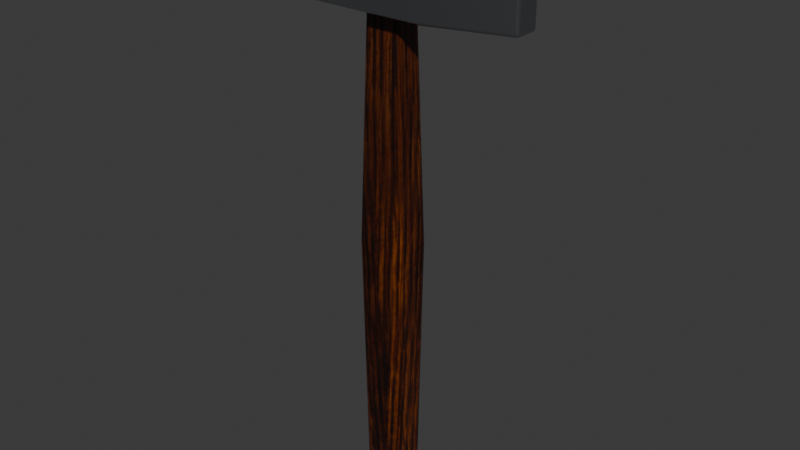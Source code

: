 # Source: mlotek-11-detal-powierzchni.blend  (saved by Blender 5.2.45; exported with 4.5.12 LTS)
import bpy
from mathutils import Matrix  # noqa: F401  (used for matrix-valued properties, if any)

bpy.ops.wm.read_factory_settings(use_empty=True)
scene = bpy.context.scene
scene.name = 'Scene'

# ---- collections
col_mlotek = bpy.data.collections.new('Mlotek'); scene.collection.children.link(col_mlotek)

# ---- images (referenced by path relative to the original .blend; pixels are not part of the script)
import os
ASSET_DIR = os.environ.get("B2B_ASSET_DIR", "")  # directory of the original .blend (textures are referenced by path, not embedded)
HERE = os.path.dirname(os.path.abspath(__file__))  # packed textures are extracted next to this script under _unpacked/

def load_image(name, relpath, width, height, colorspace="sRGB"):
    """Load a texture the original file referenced (path relative to the .blend, or extracted next to this script)."""
    p = next((c for c in (os.path.join(HERE, relpath), os.path.join(ASSET_DIR, relpath)) if relpath and os.path.exists(c)), "")
    if p:
        img = bpy.data.images.load(p, check_existing=True)
        img.name = name
    else:  # same state as the original file: an image datablock whose file is absent (Cycles renders it pink)
        img = bpy.data.images.new(name, width, height)
        img.source = "FILE"
        img.filepath = "//" + (relpath or name)
    img.colorspace_settings.name = colorspace
    return img
img_trzonek_basecolor = load_image('Trzonek_BaseColor', '_unpacked/Trzonek_BaseColor_gotowe.874dfb2e.png', 2048, 2048, 'sRGB')
img_trzonek_roughness = load_image('Trzonek_Roughness', '_unpacked/Trzonek_Roughness_chwyt.a8f33183.png', 2048, 2048, 'Non-Color')

# ---- materials (node trees are filled in below, after node groups)
mat_drewno_trzonka = bpy.data.materials.new('Drewno_trzonka')
mat_drewno_trzonka.diffuse_color = (0.3813, 0.159, 0.04971, 1.0)
mat_stal_glowicy = bpy.data.materials.new('Stal_glowicy')
mat_stal_glowicy.diffuse_color = (0.4793, 0.5089, 0.5395, 1.0)

# ---- material node trees
mat_drewno_trzonka.use_nodes = True; mat_drewno_trzonka.node_tree.nodes.clear()
_N = mat_drewno_trzonka.node_tree.nodes; _L = mat_drewno_trzonka.node_tree.links
n0 = _N.new('ShaderNodeBsdfPrincipled'); n0.name = 'Principled BSDF'; n0.location = (650, 250)
n0.inputs[10].default_value = 0.005
n1 = _N.new('ShaderNodeOutputMaterial'); n1.name = 'Material Output'; n1.location = (1000, 250)
n2 = _N.new('ShaderNodeTexImage'); n2.name = 'Image Texture'; n2.location = (300, 700)
n2.label = 'Trzonek_BaseColor'
n2.image = img_trzonek_basecolor
n3 = _N.new('ShaderNodeTexImage'); n3.name = 'Image Texture.001'; n3.location = (300, 350)
n3.label = 'Trzonek_Roughness'
n3.image = img_trzonek_roughness
n4 = _N.new('ShaderNodeTexCoord'); n4.name = 'Wspolrzedne_drewna'; n4.location = (-600, -50)
n4.width = 190
n5 = _N.new('ShaderNodeMapping'); n5.name = 'Kierunek_wlokien'; n5.location = (-360, -50)
n5.width = 230
n5.inputs[3].default_value = (1.0, 1.0, 0.03)
n6 = _N.new('ShaderNodeTexNoise'); n6.name = 'Mikrowlokna'; n6.location = (-60, -50)
n6.width = 230
n6.inputs[2].default_value = 2500.0
n7 = _N.new('ShaderNodeBump'); n7.name = 'Drobne_nierownosci'; n7.location = (250, -50)
n7.width = 230
n7.inputs[0].default_value = 0.25
n7.inputs[1].default_value = 8e-05
_L.new(n0.outputs[0], n1.inputs[0])
_L.new(n2.outputs[0], n0.inputs[0])
_L.new(n3.outputs[0], n0.inputs[2])
_L.new(n4.outputs[3], n5.inputs[0])
_L.new(n5.outputs[0], n6.inputs[0])
_L.new(n6.outputs[0], n7.inputs[3])
_L.new(n7.outputs[0], n0.inputs[5])
n1.is_active_output = True
mat_stal_glowicy.use_nodes = True; mat_stal_glowicy.node_tree.nodes.clear()
_N = mat_stal_glowicy.node_tree.nodes; _L = mat_stal_glowicy.node_tree.links
n0 = _N.new('ShaderNodeBsdfPrincipled'); n0.name = 'Principled BSDF'; n0.location = (0, 200)
n0.inputs[0].default_value = (0.4793, 0.5089, 0.5395, 1.0)
n0.inputs[1].default_value = 1.0
n0.inputs[2].default_value = 0.28
n0.inputs[10].default_value = 0.005
n1 = _N.new('ShaderNodeOutputMaterial'); n1.name = 'Material Output'; n1.location = (350, 200)
_L.new(n0.outputs[0], n1.inputs[0])
n1.is_active_output = True

# ---- world
world_world = bpy.data.worlds.new('World'); scene.world = world_world
world_world.use_nodes = True; world_world.node_tree.nodes.clear()
_N = world_world.node_tree.nodes; _L = world_world.node_tree.links
n0 = _N.new('ShaderNodeOutputWorld'); n0.name = 'World Output'; n0.location = (200, 100)
n1 = _N.new('ShaderNodeBackground'); n1.name = 'Background'; n1.location = (-200, 100)
n1.inputs[0].default_value = (0.05088, 0.05088, 0.05088, 1.0)
_L.new(n1.outputs[0], n0.inputs[0])
n0.is_active_output = True
world_world.color = (0.05088, 0.05088, 0.05088)
world_world.sun_shadow_jitter_overblur = 0.0

# ---- meshes
me_cube_001 = bpy.data.meshes.new('Cube.001')
me_cube_001.from_pydata([(-0.0119, -0.00935, 0.0), (-0.0098, -0.0077, 0.3), (-0.0119, 0.00935, 0.0), (-0.0098, 0.0077, 0.3), (0.0119, -0.00935, 0.0), (0.0098, -0.0077, 0.3), (0.0119, 0.00935, 0.0), (0.0098, 0.0077, 0.3), (-0.014, -0.011, 0.15), (-0.014, 0.011, 0.15), (0.014, 0.011, 0.15), (0.014, -0.011, 0.15)], [], [(8, 1, 3, 9), (9, 3, 7, 10), (10, 7, 5, 11), (11, 5, 1, 8), (2, 6, 4, 0), (7, 3, 1, 5), (4, 11, 8, 0), (6, 10, 11, 4), (2, 9, 10, 6), (0, 8, 9, 2)])
me_cube_001.polygons.foreach_set('use_smooth', [True] * 10)
_uv = me_cube_001.uv_layers.new(name='UV_Drewno')
_uv.uv.foreach_set('vector', [0.6227, 0.4998, 0.6276, 0.5991, 0.6173, 0.5998, 0.6081, 0.5001, 0.674, 0.5001, 0.6643, 0.6, 0.6511, 0.5991, 0.6555, 0.4997, 0.6555, 0.4997, 0.6511, 0.5991, 0.6408, 0.5988, 0.641, 0.4997, 0.641, 0.4997, 0.6408, 0.5988, 0.6276, 0.5991, 0.6227, 0.4998, 0.7375, 0.5225, 0.7375, 0.5067, 0.75, 0.5067, 0.75, 0.5225, 0.7417, 0.544, 0.7417, 0.531, 0.7519, 0.531, 0.7519, 0.544, 0.641, 0.4006, 0.641, 0.4997, 0.6227, 0.4998, 0.625, 0.4004, 0.6536, 0.4005, 0.6555, 0.4997, 0.641, 0.4997, 0.641, 0.4006, 0.6695, 0.4, 0.674, 0.5001, 0.6555, 0.4997, 0.6536, 0.4005, 0.625, 0.4004, 0.6227, 0.4998, 0.6081, 0.5001, 0.6124, 0.4])
_uv = me_cube_001.uv_layers.new(name='UV_Malowanie')
_uv.uv.foreach_set('vector', [0.0986, 0.4992, 0.1216, 0.9658, 0.07344, 0.9692, 0.03, 0.5006, 0.3399, 0.5004, 0.2942, 0.97, 0.2323, 0.9656, 0.2526, 0.4988, 0.2526, 0.4988, 0.2323, 0.9656, 0.1836, 0.9645, 0.1848, 0.4985, 0.1848, 0.4985, 0.1836, 0.9645, 0.1216, 0.9658, 0.0986, 0.4992, 0.3999, 0.1043, 0.3999, 0.03, 0.4583, 0.03, 0.4583, 0.1043, 0.3999, 0.2254, 0.3999, 0.1643, 0.448, 0.1643, 0.448, 0.2254, 0.1846, 0.03289, 0.1848, 0.4985, 0.0986, 0.4992, 0.1093, 0.03195, 0.2438, 0.03237, 0.2526, 0.4988, 0.1848, 0.4985, 0.1846, 0.03289, 0.3184, 0.03, 0.3399, 0.5004, 0.2526, 0.4988, 0.2438, 0.03237, 0.1093, 0.03195, 0.0986, 0.4992, 0.03, 0.5006, 0.05006, 0.03])
_uv.active_render = True
me_cube_001.materials.append(mat_drewno_trzonka)
me_cube_001.update()
me_cube_021 = bpy.data.meshes.new('Cube.021')
me_cube_021.from_pydata([(-0.0325, -0.02, -0.0225), (-0.0325, -0.02, 0.0225), (-0.0325, 0.02, -0.0225), (-0.0325, 0.02, 0.0225), (0.0325, -0.02, -0.0225), (0.0325, -0.02, 0.0225), (0.0325, 0.02, -0.0225), (0.0325, 0.02, 0.0225), (-0.0675, 0.018, -0.02025), (-0.0675, -0.018, -0.02025), (-0.0675, -0.018, 0.02025), (-0.0675, 0.018, 0.02025), (0.0775, 0.007, 0.0225), (0.0775, 0.007, -0.0225), (0.0775, -0.007, -0.0225), (0.0775, -0.007, 0.0225), (-0.04125, 0.0195, -0.02194), (-0.05, 0.019, -0.02138), (-0.05875, 0.0185, -0.02081), (-0.05875, 0.0185, 0.02081), (-0.05, 0.019, 0.01788), (-0.04125, 0.0195, 0.02194), (-0.04125, -0.0195, 0.02194), (-0.05, -0.019, 0.01788), (-0.05875, -0.0185, 0.02081), (-0.05875, -0.0185, -0.02081), (-0.05, -0.019, -0.02138), (-0.04125, -0.0195, -0.02194)], [], [(19, 18, 8, 11), (2, 3, 7, 6), (7, 5, 15, 12), (4, 5, 1, 0), (2, 6, 4, 0), (7, 3, 1, 5), (9, 10, 11, 8), (25, 24, 10, 9), (24, 19, 11, 10), (18, 25, 9, 8), (13, 12, 15, 14), (6, 7, 12, 13), (5, 4, 14, 15), (4, 6, 13, 14), (2, 0, 27, 16), (16, 27, 26, 17), (17, 26, 25, 18), (1, 3, 21, 22), (22, 21, 20, 23), (23, 20, 19, 24), (0, 1, 22, 27), (27, 22, 23, 26), (26, 23, 24, 25), (3, 2, 16, 21), (21, 16, 17, 20), (20, 17, 18, 19)])
me_cube_021.polygons.foreach_set('use_smooth', [True] * 26)
_uv = me_cube_021.uv_layers.new(name='UVMap')
_uv.uv.foreach_set('vector', [0.2284, 0.05087, 0.01451, 0.05087, 0.0174, 0.005836, 0.2255, 0.005836, 0.03052, 0.03026, 0.2502, 0.03026, 0.2502, 0.3476, 0.03052, 0.3476, 0.9676, 0.6503, 0.7724, 0.6503, 0.8358, 0.4307, 0.9042, 0.4307, 0.5396, 0.3476, 0.3199, 0.3476, 0.3199, 0.03026, 0.5396, 0.03026, 0.7968, 0.03139, 0.7968, 0.3487, 0.6015, 0.3487, 0.6015, 0.03139, 0.9676, 0.6503, 0.9676, 0.9676, 0.7724, 0.9676, 0.7724, 0.6503, 0.2075, 0.6374, 0.2075, 0.8351, 0.03174, 0.8351, 0.03174, 0.6374, 0.4713, 0.05087, 0.2574, 0.05087, 0.2603, 0.005836, 0.4684, 0.005836, 0.4993, 0.7131, 0.6895, 0.7131, 0.6869, 0.7582, 0.5019, 0.7582, 0.9067, 0.05089, 0.7165, 0.05089, 0.7191, 0.005836, 0.9041, 0.005836, 0.6712, 0.6311, 0.6712, 0.8508, 0.6029, 0.8508, 0.6029, 0.6311, 0.03052, 0.3476, 0.2502, 0.3476, 0.2502, 0.5762, 0.03052, 0.5762, 0.3199, 0.3476, 0.5396, 0.3476, 0.5396, 0.5762, 0.3199, 0.5762, 0.6015, 0.3487, 0.7968, 0.3487, 0.7333, 0.5684, 0.665, 0.5684, 0.9144, 0.186, 0.7088, 0.186, 0.7114, 0.141, 0.9118, 0.141, 0.9118, 0.141, 0.7114, 0.141, 0.714, 0.09594, 0.9092, 0.09594, 0.9092, 0.09594, 0.714, 0.09594, 0.7165, 0.05089, 0.9067, 0.05089, 0.4916, 0.5711, 0.6972, 0.5711, 0.6946, 0.6161, 0.4942, 0.6161, 0.4942, 0.6161, 0.6946, 0.6161, 0.692, 0.6657, 0.4968, 0.6657, 0.4968, 0.6657, 0.692, 0.6657, 0.6895, 0.7131, 0.4993, 0.7131, 0.48, 0.186, 0.2487, 0.186, 0.2516, 0.1409, 0.4771, 0.1409, 0.4771, 0.1409, 0.2516, 0.1409, 0.2725, 0.0959, 0.4742, 0.0959, 0.4742, 0.0959, 0.2725, 0.0959, 0.2574, 0.05087, 0.4713, 0.05087, 0.2371, 0.186, 0.005836, 0.186, 0.008727, 0.1409, 0.2342, 0.1409, 0.2342, 0.1409, 0.008727, 0.1409, 0.01162, 0.0959, 0.2133, 0.0959, 0.2133, 0.0959, 0.01162, 0.0959, 0.01451, 0.05087, 0.2284, 0.05087])
me_cube_021.materials.append(mat_stal_glowicy)
me_cube_021.update()

# ---- objects
ob_trzonek = bpy.data.objects.new('Trzonek', me_cube_001)
ob_glowica = bpy.data.objects.new('Glowica', me_cube_021)

# ---- transforms, parenting, visibility, modifiers, constraints
ob_trzonek.location = (0.0, 0.0, 0.0)
_m = ob_trzonek.modifiers.new('Bevel', 'BEVEL')
_m.width = 0.003
_m.width_pct = 0.003
_m.segments = 3
_m.harden_normals = True
ob_glowica.parent = ob_trzonek
ob_glowica.location = (0.0, 0.0, 0.3)
_m = ob_glowica.modifiers.new('Bevel', 'BEVEL')
_m.width = 0.002
_m.width_pct = 0.002
_m.segments = 3
_m.harden_normals = True

# ---- collection membership
col_mlotek.objects.link(ob_trzonek)
col_mlotek.objects.link(ob_glowica)

# ---- scene / render settings (as saved in the file)
scene.frame_start = 1; scene.frame_end = 250; scene.frame_set(1)
scene.render.engine = 'BLENDER_EEVEE_NEXT'
scene.render.bake_bias = 0.0
scene.render.bake_samples = 0
scene.render.compositor_device = 'GPU'
scene.cycles.samples = 1
scene.eevee.use_volume_custom_range = False
scene.eevee.fast_gi_thickness_near = 0.1
scene.eevee.fast_gi_thickness_far = 0.0
scene.eevee.ray_tracing_options.screen_trace_thickness = 0.1
bpy.context.view_layer.update()

# ---- added for rendering (the .blend has no active camera and no usable light): camera, sun
cam_auto = bpy.data.cameras.new('AutoCamera')
cam_auto.lens = 50.0
cam_auto.sensor_width = 36.0
cam_auto.clip_end = 1000.0
ob_auto_camera = bpy.data.objects.new('AutoCamera', cam_auto)
scene.collection.objects.link(ob_auto_camera)
ob_auto_camera.location = (0.334244, -0.395093, 0.424645)
ob_auto_camera.rotation_euler = (1.09748, -7.21219e-08, 0.694738)
scene.camera = ob_auto_camera
light_auto_sun = bpy.data.lights.new('AutoSun', 'SUN')
light_auto_sun.energy = 3.0
light_auto_sun.angle = 0.0523599
ob_auto_sun = bpy.data.objects.new('AutoSun', light_auto_sun)
scene.collection.objects.link(ob_auto_sun)
ob_auto_sun.rotation_euler = (0.872665, 0.174533, 0.523599)
bpy.context.view_layer.update()
